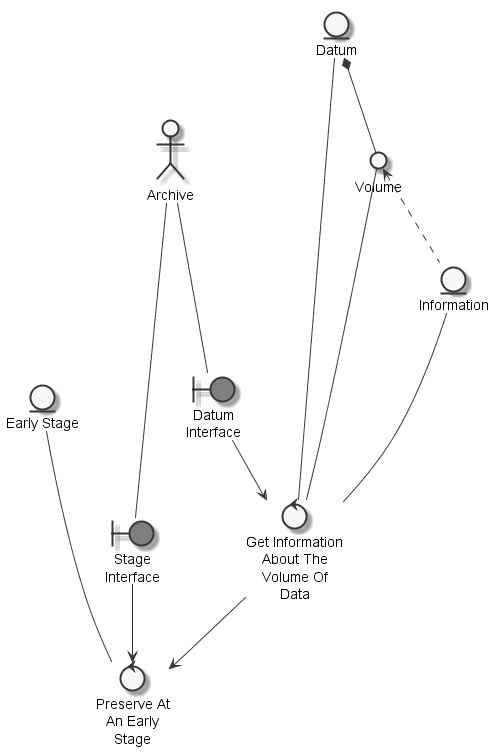

The diagram above was rendered by PlantUML. Its source (embedded in the PNG):
@startuml
	skinparam defaultTextAlignment center
	skinparam monochrome true

	entity "Early Stage" as thingearlystage
	entity "Information" as thinginformation
	entity "Datum" as thingdatum
	actor "Archive" as actorarchive
	circle "Volume" as thingvolume
	boundary "Datum\nInterface" as thingdatuminterface #grey
	boundary "Stage\nInterface" as thingstageinterface #grey
	control "Get Information\nAbout The\nVolume Of\nData" as controlgetinformationpreserveearlystage
	control "Preserve At\nAn Early\nStage" as controlpreserveearlystage

	thingvolume <.. thinginformation
	thingdatum *-- thingvolume
	actorarchive --- thingdatuminterface
	actorarchive --- thingstageinterface
	thinginformation --- controlgetinformationpreserveearlystage
	thingvolume --- controlgetinformationpreserveearlystage
	thingdatum --- controlgetinformationpreserveearlystage
	thingdatuminterface --> controlgetinformationpreserveearlystage
	controlgetinformationpreserveearlystage --> controlpreserveearlystage
	thingearlystage --- controlpreserveearlystage
	thingstageinterface --> controlpreserveearlystage

@enduml